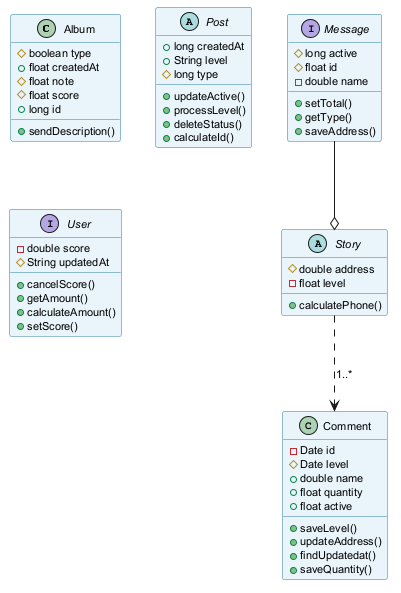

The diagram above was rendered by PlantUML. Its source (embedded in the PNG):
@startuml
skinparam backgroundColor #FFFFFF
skinparam classBackgroundColor #E8F4FA
skinparam classBorderColor #2C7DA0
skinparam defaultFontSize 11
class Album {
  #boolean type
  +float createdAt
  #float note
  #float score
  +long id
  +sendDescription()
}
abstract class Post {
  +long createdAt
  +String level
  #long type
  +updateActive()
  +processLevel()
  +deleteStatus()
  +calculateId()
}
abstract class Story {
  #double address
  -float level
  +calculatePhone()
}
class Comment {
  -Date id
  #Date level
  +double name
  +float quantity
  +float active
  +saveLevel()
  +updateAddress()
  +findUpdatedat()
  +saveQuantity()
}
interface User {
  -double score
  #String updatedAt
  +cancelScore()
  +getAmount()
  +calculateAmount()
  +setScore()
}
interface Message {
  #long active
  #float id
  -double name
  +setTotal()
  +getType()
  +saveAddress()
}
Story ..> Comment : "1..*"
Message --o Story
@enduml